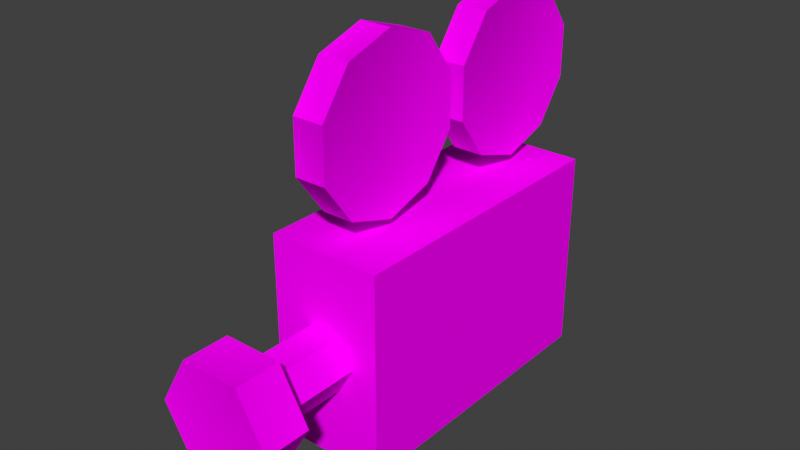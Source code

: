 # Source: camera.blend  (saved by Blender 4.3.34; exported with 4.5.12 LTS)
import bpy
from mathutils import Matrix  # noqa: F401  (used for matrix-valued properties, if any)

bpy.ops.wm.read_factory_settings(use_empty=True)
scene = bpy.context.scene
scene.name = 'camera_reference'

# ---- images (referenced by path relative to the original .blend; pixels are not part of the script)
import os
ASSET_DIR = os.environ.get("B2B_ASSET_DIR", "")  # directory of the original .blend (textures are referenced by path, not embedded)
HERE = os.path.dirname(os.path.abspath(__file__))  # packed textures are extracted next to this script under _unpacked/

def load_image(name, relpath, width, height, colorspace="sRGB"):
    """Load a texture the original file referenced (path relative to the .blend, or extracted next to this script)."""
    p = next((c for c in (os.path.join(HERE, relpath), os.path.join(ASSET_DIR, relpath)) if relpath and os.path.exists(c)), "")
    if p:
        img = bpy.data.images.load(p, check_existing=True)
        img.name = name
    else:  # same state as the original file: an image datablock whose file is absent (Cycles renders it pink)
        img = bpy.data.images.new(name, width, height)
        img.source = "FILE"
        img.filepath = "//" + (relpath or name)
    img.colorspace_settings.name = colorspace
    return img
img_camera_ab_tga = load_image('camera_ab.tga', 'textures/camera_ab.tga', 1024, 1024, 'sRGB')

# ---- materials (node trees are filled in below, after node groups)
mat_camera = bpy.data.materials.new('camera')

# ---- material node trees
mat_camera.use_nodes = True; mat_camera.node_tree.nodes.clear()
_N = mat_camera.node_tree.nodes; _L = mat_camera.node_tree.links
n0 = _N.new('ShaderNodeBsdfPrincipled'); n0.name = 'Principled BSDF'; n0.location = (10, 300)
n0.inputs[2].default_value = 0.0
n0.inputs[13].default_value = 0.0
n1 = _N.new('ShaderNodeOutputMaterial'); n1.name = 'Material Output'; n1.location = (300, 300)
n2 = _N.new('ShaderNodeTexImage'); n2.name = 'Image Texture'; n2.location = (-280, 278)
n2.image = img_camera_ab_tga
n2.interpolation = 'Closest'
_L.new(n0.outputs[0], n1.inputs[0])
_L.new(n2.outputs[0], n0.inputs[0])
n1.is_active_output = True

# ---- world
world_world = bpy.data.worlds.new('World'); scene.world = world_world
world_world.use_nodes = True; world_world.node_tree.nodes.clear()
_N = world_world.node_tree.nodes; _L = world_world.node_tree.links
n0 = _N.new('ShaderNodeOutputWorld'); n0.name = 'World Output'; n0.location = (300, 300)
n1 = _N.new('ShaderNodeBackground'); n1.name = 'Background'; n1.location = (10, 300)
n1.inputs[0].default_value = (0.05088, 0.05088, 0.05088, 1.0)
_L.new(n1.outputs[0], n0.inputs[0])
n0.is_active_output = True
world_world.color = (0.05088, 0.05088, 0.05088)
world_world.sun_shadow_jitter_overblur = 0.0

# ---- meshes
me_camera_mesh = bpy.data.meshes.new('camera_mesh')
me_camera_mesh.from_pydata([(0.09281, -0.6744, 1.277), (0.09281, -0.3812, 1.372), (0.09281, -0.2, 1.621), (0.09281, -0.2, 1.93), (0.09281, -0.3812, 2.179), (0.09281, -0.6744, 2.274), (0.09281, -0.9676, 2.179), (0.09281, -1.149, 1.93), (0.09281, -1.149, 1.621), (0.09281, -0.9676, 1.372), (-0.09281, -0.9676, 1.372), (-0.09281, -0.6744, 1.277), (-0.09281, -0.6744, 2.274), (-0.09281, -0.9676, 2.179), (-0.09281, -0.3812, 1.372), (-0.09281, -0.2, 1.621), (-0.09281, -1.149, 1.621), (-0.09281, -0.2, 1.93), (-0.09281, -0.3812, 2.179), (-0.09281, -1.149, 1.93), (0.09281, 0.3816, 1.277), (0.09281, 0.6748, 1.372), (0.09281, 0.856, 1.621), (0.09281, 0.856, 1.93), (0.09281, 0.6748, 2.179), (0.09281, 0.3816, 2.274), (0.09281, 0.08842, 2.179), (0.09281, -0.09279, 1.93), (0.09281, -0.09279, 1.621), (0.09281, 0.08842, 1.372), (-0.09281, 0.08842, 1.372), (-0.09281, 0.3816, 1.277), (-0.09281, 0.3816, 2.274), (-0.09281, 0.08842, 2.179), (-0.09281, 0.6748, 1.372), (-0.09281, 0.856, 1.621), (-0.09281, -0.09279, 1.621), (-0.09281, 0.856, 1.93), (-0.09281, 0.6748, 2.179), (-0.09281, -0.09279, 1.93), (-0.3373, 0.6814, 0.01133), (-0.3373, 0.6814, 1.218), (0.3373, 0.6814, 1.218), (0.3373, 0.6814, 0.01133), (0.3373, -1.086, 0.01133), (-0.3373, -1.086, 0.01133), (-0.3373, -1.086, 1.218), (0.3373, -1.086, 1.218), (-0.1749, -1.571, 0.3119), (-0.1749, -1.845, 0.3119), (-0.3497, -1.845, 0.6148), (-0.3497, -1.571, 0.6148), (-0.1858, -0.9433, 0.6148), (-0.09291, -0.9433, 0.4539), (-0.09291, -1.517, 0.4539), (-0.1858, -1.517, 0.6148), (0.09291, -0.9433, 0.7757), (-0.09291, -0.9433, 0.7757), (-0.09291, -1.517, 0.7757), (0.09291, -1.517, 0.7757), (0.1749, -1.571, 0.3119), (0.1749, -1.845, 0.3119), (0.09291, -0.9433, 0.4539), (0.09291, -1.517, 0.4539), (0.3497, -1.845, 0.6148), (0.1749, -1.845, 0.9177), (-0.1749, -1.845, 0.9177), (0.3497, -1.571, 0.6148), (0.1858, -0.9433, 0.6148), (0.1858, -1.517, 0.6148), (0.1749, -1.571, 0.9177), (-0.1749, -1.571, 0.9177)], [], [(0, 1, 2), (0, 2, 3), (0, 3, 4), (0, 4, 5), (0, 5, 6), (0, 6, 7), (0, 7, 8), (0, 8, 9), (0, 9, 10), (0, 10, 11), (6, 5, 12), (6, 12, 13), (2, 1, 14), (2, 14, 15), (9, 8, 16), (9, 16, 10), (3, 2, 15), (3, 15, 17), (4, 3, 17), (4, 17, 18), (8, 7, 19), (8, 19, 16), (1, 0, 11), (1, 11, 14), (5, 4, 18), (5, 18, 12), (7, 6, 13), (7, 13, 19), (10, 16, 19), (10, 19, 13), (10, 13, 12), (10, 12, 18), (10, 18, 17), (10, 17, 15), (10, 15, 14), (10, 14, 11), (20, 21, 22), (20, 22, 23), (20, 23, 24), (20, 24, 25), (20, 25, 26), (20, 26, 27), (20, 27, 28), (20, 28, 29), (20, 29, 30), (20, 30, 31), (26, 25, 32), (26, 32, 33), (22, 21, 34), (22, 34, 35), (29, 28, 36), (29, 36, 30), (23, 22, 35), (23, 35, 37), (24, 23, 37), (24, 37, 38), (28, 27, 39), (28, 39, 36), (21, 20, 31), (21, 31, 34), (25, 24, 38), (25, 38, 32), (27, 26, 33), (27, 33, 39), (30, 36, 39), (30, 39, 33), (30, 33, 32), (30, 32, 38), (30, 38, 37), (30, 37, 35), (30, 35, 34), (30, 34, 31), (40, 41, 42), (40, 42, 43), (40, 43, 44), (40, 44, 45), (40, 45, 46), (40, 46, 41), (43, 42, 47), (43, 47, 44), (41, 46, 47), (41, 47, 42), (45, 44, 47), (45, 47, 46), (48, 49, 50), (48, 50, 51), (52, 53, 54), (52, 54, 55), (56, 57, 58), (56, 58, 59), (60, 61, 49), (60, 49, 48), (53, 62, 63), (53, 63, 54), (49, 61, 64), (49, 64, 65), (49, 65, 66), (49, 66, 50), (67, 64, 61), (67, 61, 60), (62, 68, 69), (62, 69, 63), (70, 65, 64), (70, 64, 67), (71, 66, 65), (71, 65, 70), (68, 56, 59), (68, 59, 69), (57, 52, 55), (57, 55, 58), (51, 50, 66), (51, 66, 71), (54, 48, 51), (54, 51, 55), (63, 60, 48), (63, 48, 54), (69, 67, 60), (69, 60, 63), (59, 70, 67), (59, 67, 69), (58, 71, 70), (58, 70, 59), (55, 51, 71), (55, 71, 58)])
me_camera_mesh.polygons.foreach_set('use_smooth', [True] * 124)
_k = set([(0, 1), (0, 9), (0, 11), (1, 2), (1, 14), (2, 3), (2, 15), (3, 4), (3, 17), (4, 5), (4, 18), (5, 6), (5, 12), (6, 7), (6, 13), (7, 8), (7, 19), (8, 9), (8, 16), (9, 10), (10, 11), (10, 16), (11, 14), (12, 13), (12, 18), (13, 19), (14, 15), (15, 17), (16, 19), (17, 18), (20, 21), (20, 29), (20, 31), (21, 22), (21, 34), (22, 23), (22, 35), (23, 24), (23, 37), (24, 25), (24, 38), (25, 26), (25, 32), (26, 27), (26, 33), (27, 28), (27, 39), (28, 29), (28, 36), (29, 30), (30, 31), (30, 36), (31, 34), (32, 33), (32, 38), (33, 39), (34, 35), (35, 37), (36, 39), (37, 38), (40, 41), (40, 43), (40, 45), (41, 42), (41, 46), (42, 43), (42, 47), (43, 44), (44, 45), (44, 47), (45, 46), (46, 47), (48, 49), (48, 51), (48, 60), (49, 50), (49, 61), (50, 51), (50, 66), (51, 71), (52, 55), (53, 54), (54, 55), (54, 63), (55, 58), (56, 59), (57, 58), (58, 59), (59, 69), (60, 61), (60, 67), (61, 64), (62, 63), (63, 69), (64, 65), (64, 67), (65, 66), (65, 70), (66, 71), (67, 70), (68, 69), (70, 71)])
me_camera_mesh.attributes.new('sharp_edge', 'BOOLEAN', 'EDGE').data.foreach_set('value', [ (min(e.vertices), max(e.vertices)) in _k for e in me_camera_mesh.edges])
_uv = me_camera_mesh.uv_layers.new(name='Float2')
_uv.uv.foreach_set('vector', [0.2505, 0.4327, 0.3815, 0.4752, 0.4624, 0.5866, 0.2505, 0.4327, 0.4624, 0.5866, 0.4624, 0.7243, 0.2505, 0.4327, 0.4624, 0.7243, 0.3815, 0.8357, 0.2505, 0.4327, 0.3815, 0.8357, 0.2505, 0.8782, 0.2505, 0.4327, 0.2505, 0.8782, 0.1196, 0.8357, 0.2505, 0.4327, 0.1196, 0.8357, 0.03867, 0.7243, 0.2505, 0.4327, 0.03867, 0.7243, 0.03867, 0.5866, 0.2505, 0.4327, 0.03867, 0.5866, 0.1196, 0.4752, 0.6902, 0.9851, 0.5952, 0.9851, 0.5952, 0.9013, 0.6902, 0.9851, 0.5952, 0.9013, 0.6902, 0.9013, 0.3103, 0.9851, 0.2154, 0.9851, 0.2154, 0.9013, 0.3103, 0.9851, 0.2154, 0.9013, 0.3103, 0.9013, 0.8801, 0.9851, 0.7851, 0.9851, 0.7851, 0.9013, 0.8801, 0.9851, 0.7851, 0.9013, 0.8801, 0.9013, 0.5952, 0.9851, 0.5002, 0.9851, 0.5002, 0.9013, 0.5952, 0.9851, 0.5002, 0.9013, 0.5952, 0.9013, 0.9751, 0.9851, 0.8801, 0.9851, 0.8801, 0.9013, 0.9751, 0.9851, 0.8801, 0.9013, 0.9751, 0.9013, 0.1204, 0.9851, 0.02543, 0.9851, 0.02543, 0.9013, 0.1204, 0.9851, 0.02543, 0.9013, 0.1204, 0.9013, 0.5002, 0.9851, 0.4053, 0.9851, 0.4053, 0.9013, 0.5002, 0.9851, 0.4053, 0.9013, 0.5002, 0.9013, 0.7851, 0.9851, 0.6902, 0.9851, 0.6902, 0.9013, 0.7851, 0.9851, 0.6902, 0.9013, 0.7851, 0.9013, 0.2154, 0.9851, 0.1204, 0.9851, 0.1204, 0.9013, 0.2154, 0.9851, 0.1204, 0.9013, 0.2154, 0.9013, 0.4053, 0.9851, 0.3103, 0.9851, 0.3103, 0.9013, 0.4053, 0.9851, 0.3103, 0.9013, 0.4053, 0.9013, 0.1196, 0.4752, 0.03867, 0.5866, 0.03867, 0.7243, 0.1196, 0.4752, 0.03867, 0.7243, 0.1196, 0.8357, 0.1196, 0.4752, 0.1196, 0.8357, 0.2505, 0.8782, 0.1196, 0.4752, 0.2505, 0.8782, 0.3815, 0.8357, 0.1196, 0.4752, 0.3815, 0.8357, 0.4624, 0.7243, 0.1196, 0.4752, 0.4624, 0.7243, 0.4624, 0.5866, 0.1196, 0.4752, 0.4624, 0.5866, 0.3815, 0.4752, 0.1196, 0.4752, 0.3815, 0.4752, 0.2505, 0.4327, 0.2499, 0.4327, 0.3808, 0.4752, 0.4618, 0.5866, 0.2499, 0.4327, 0.4618, 0.5866, 0.4618, 0.7243, 0.2499, 0.4327, 0.4618, 0.7243, 0.3808, 0.8357, 0.2499, 0.4327, 0.3808, 0.8357, 0.2499, 0.8782, 0.2499, 0.4327, 0.2499, 0.8782, 0.119, 0.8357, 0.2499, 0.4327, 0.119, 0.8357, 0.03805, 0.7243, 0.2499, 0.4327, 0.03805, 0.7243, 0.03805, 0.5866, 0.2499, 0.4327, 0.03805, 0.5866, 0.119, 0.4752, 0.6902, 0.9851, 0.5952, 0.9851, 0.5952, 0.9013, 0.6902, 0.9851, 0.5952, 0.9013, 0.6902, 0.9013, 0.3103, 0.9851, 0.2154, 0.9851, 0.2154, 0.9013, 0.3103, 0.9851, 0.2154, 0.9013, 0.3103, 0.9013, 0.8801, 0.9851, 0.7851, 0.9851, 0.7851, 0.9013, 0.8801, 0.9851, 0.7851, 0.9013, 0.8801, 0.9013, 0.5952, 0.9851, 0.5002, 0.9851, 0.5002, 0.9013, 0.5952, 0.9851, 0.5002, 0.9013, 0.5952, 0.9013, 0.9751, 0.9851, 0.8801, 0.9851, 0.8801, 0.9013, 0.9751, 0.9851, 0.8801, 0.9013, 0.9751, 0.9013, 0.1204, 0.9851, 0.02543, 0.9851, 0.02543, 0.9013, 0.1204, 0.9851, 0.02543, 0.9013, 0.1204, 0.9013, 0.5002, 0.9851, 0.4053, 0.9851, 0.4053, 0.9013, 0.5002, 0.9851, 0.4053, 0.9013, 0.5002, 0.9013, 0.7851, 0.9851, 0.6902, 0.9851, 0.6902, 0.9013, 0.7851, 0.9851, 0.6902, 0.9013, 0.7851, 0.9013, 0.2154, 0.9851, 0.1204, 0.9851, 0.1204, 0.9013, 0.2154, 0.9851, 0.1204, 0.9013, 0.2154, 0.9013, 0.4053, 0.9851, 0.3103, 0.9851, 0.3103, 0.9013, 0.4053, 0.9851, 0.3103, 0.9013, 0.4053, 0.9013, 0.119, 0.4752, 0.03805, 0.5866, 0.03805, 0.7243, 0.119, 0.4752, 0.03805, 0.7243, 0.119, 0.8357, 0.119, 0.4752, 0.119, 0.8357, 0.2499, 0.8782, 0.119, 0.4752, 0.2499, 0.8782, 0.3808, 0.8357, 0.119, 0.4752, 0.3808, 0.8357, 0.4618, 0.7243, 0.119, 0.4752, 0.4618, 0.7243, 0.4618, 0.5866, 0.119, 0.4752, 0.4618, 0.5866, 0.3808, 0.4752, 0.119, 0.4752, 0.3808, 0.4752, 0.2499, 0.4327, 0.4683, 0.00651, 0.4683, 0.5272, 0.9935, 0.5272, 0.4683, 0.00651, 0.9935, 0.5272, 0.9935, 0.00651, 0.9932, 0.5213, 0.9932, 0.008415, 0.4685, 0.008415, 0.9932, 0.5213, 0.4685, 0.008415, 0.4685, 0.5213, 0.9932, 0.008377, 0.4685, 0.008377, 0.4685, 0.5253, 0.9932, 0.008377, 0.4685, 0.5253, 0.9932, 0.5253, 0.9932, 0.008377, 0.9932, 0.5253, 0.4685, 0.5253, 0.9932, 0.008377, 0.4685, 0.5253, 0.4685, 0.008377, 0.9932, 0.5253, 0.4685, 0.5253, 0.4685, 0.01242, 0.9932, 0.5253, 0.4685, 0.01242, 0.9932, 0.01242, 0.4683, 0.00651, 0.9935, 0.00651, 0.9935, 0.5272, 0.4683, 0.00651, 0.9935, 0.5272, 0.4683, 0.5272, 0.7371, 0.5468, 0.7371, 0.6296, 0.659, 0.6296, 0.7371, 0.5468, 0.659, 0.6296, 0.659, 0.5468, 0.1632, 0.02098, 0.2356, 0.02098, 0.2356, 0.3909, 0.1632, 0.02098, 0.2356, 0.3909, 0.1632, 0.3909, 0.01846, 0.02098, 0.09082, 0.02098, 0.09082, 0.3909, 0.01846, 0.02098, 0.09082, 0.3909, 0.01846, 0.3909, 0.8152, 0.5468, 0.8152, 0.6296, 0.7371, 0.6296, 0.8152, 0.5468, 0.7371, 0.6296, 0.7371, 0.5468, 0.2356, 0.02098, 0.3079, 0.02098, 0.3079, 0.3909, 0.2356, 0.02098, 0.3079, 0.3909, 0.2356, 0.3909, 0.7947, 0.6482, 0.9218, 0.6482, 0.9854, 0.7584, 0.7947, 0.6482, 0.9854, 0.7584, 0.9218, 0.8685, 0.7947, 0.6482, 0.9218, 0.8685, 0.7947, 0.8685, 0.7947, 0.6482, 0.7947, 0.8685, 0.7311, 0.7584, 0.8933, 0.5468, 0.8933, 0.6296, 0.8152, 0.6296, 0.8933, 0.5468, 0.8152, 0.6296, 0.8152, 0.5468, 0.3079, 0.02098, 0.3803, 0.02098, 0.3803, 0.3909, 0.3079, 0.02098, 0.3803, 0.3909, 0.3079, 0.3909, 0.9713, 0.5468, 0.9713, 0.6296, 0.8933, 0.6296, 0.9713, 0.5468, 0.8933, 0.6296, 0.8933, 0.5468, 0.5809, 0.5468, 0.5809, 0.6296, 0.5029, 0.6296, 0.5809, 0.5468, 0.5029, 0.6296, 0.5029, 0.5468, 0.3803, 0.02098, 0.4526, 0.02098, 0.4526, 0.3909, 0.3803, 0.02098, 0.4526, 0.3909, 0.3803, 0.3909, 0.09082, 0.02098, 0.1632, 0.02098, 0.1632, 0.3909, 0.09082, 0.02098, 0.1632, 0.3909, 0.09082, 0.3909, 0.659, 0.5468, 0.659, 0.6296, 0.5809, 0.6296, 0.659, 0.5468, 0.5809, 0.6296, 0.5809, 0.5468, 0.623, 0.7054, 0.6543, 0.6513, 0.7209, 0.7668, 0.623, 0.7054, 0.7209, 0.7668, 0.6584, 0.7668, 0.5521, 0.7054, 0.5209, 0.6513, 0.6543, 0.6513, 0.5521, 0.7054, 0.6543, 0.6513, 0.623, 0.7054, 0.5167, 0.7668, 0.4542, 0.7668, 0.5209, 0.6513, 0.5167, 0.7668, 0.5209, 0.6513, 0.5521, 0.7054, 0.5521, 0.8281, 0.5209, 0.8823, 0.4542, 0.7668, 0.5521, 0.8281, 0.4542, 0.7668, 0.5167, 0.7668, 0.623, 0.8281, 0.6543, 0.8823, 0.5209, 0.8823, 0.623, 0.8281, 0.5209, 0.8823, 0.5521, 0.8281, 0.6584, 0.7668, 0.7209, 0.7668, 0.6543, 0.8823, 0.6584, 0.7668, 0.6543, 0.8823, 0.623, 0.8281])
me_camera_mesh.materials.append(mat_camera)
me_camera_mesh.update()
me_camera_mesh.normals_split_custom_set([tuple(v) for v in zip(*[iter([0.9878, -0.08082, 0.1331, 0.9858, -0.1547, 0.06481, 0.9859, -0.1203, 0.1161, 0.9878, -0.08082, 0.1331, 0.9859, -0.1203, 0.1161, 0.9865, -0.164, 0.003959, 0.9878, -0.08082, 0.1331, 0.9865, -0.164, 0.003959, 0.9868, -0.1177, -0.1109, 0.9878, -0.08082, 0.1331, 0.9868, -0.1177, -0.1109, 0.987, 3.878e-06, -0.1609, 0.9878, -0.08082, 0.1331, 0.987, 3.878e-06, -0.1609, 0.9868, 0.1177, -0.1109, 0.9878, -0.08082, 0.1331, 0.9868, 0.1177, -0.1109, 0.9865, 0.164, 0.003955, 0.9878, -0.08082, 0.1331, 0.9865, 0.164, 0.003955, 0.9859, 0.1204, 0.1161, 0.9878, -0.08082, 0.1331, 0.9859, 0.1204, 0.1161, 0.9858, 0.01382, 0.1672, -0.1406, -0.3689, -0.9188, -0.0721, -0.1606, -0.9844, 0.04979, -0.165, -0.985, -0.1406, -0.3689, -0.9188, 0.04979, -0.165, -0.985, 0.1678, -0.3046, -0.9376, -0.1269, -0.2096, 0.9695, -0.1137, -0.4132, 0.9035, 0.05172, -0.4507, 0.8912, -0.1269, -0.2096, 0.9695, 0.05172, -0.4507, 0.8912, 0.164, -0.3048, 0.9382, -0.08048, 0.7115, -0.6981, -0.0721, 0.8866, -0.4569, 0.05349, 0.8908, -0.4513, -0.08048, 0.7115, -0.6981, 0.05349, 0.8908, -0.4513, 0.164, 0.7981, -0.5798, -0.1515, -0.8399, -0.5211, -0.08048, -0.7115, -0.6981, 0.05365, -0.7041, -0.708, -0.1515, -0.8399, -0.5211, 0.05365, -0.7041, -0.708, 0.1475, -0.8284, -0.5403, -0.08906, 0.9865, -0.1377, -0.1466, 0.9859, 0.08048, 0.0, 0.9865, 0.164, -0.08906, 0.9865, -0.1377, 0.0, 0.9865, 0.164, 0.1617, 0.9868, 0.0, -0.1002, 0.873, 0.4774, -0.1377, 0.7457, 0.6519, 0.0, 0.7033, 0.7109, -0.1002, 0.873, 0.4774, 0.0, 0.7033, 0.7109, 0.1609, 0.7985, 0.5801, -0.1466, -0.9859, 0.08048, -0.08906, -0.9865, -0.1377, 0.05349, -0.9859, -0.1585, -0.1466, -0.9859, 0.08048, 0.05349, -0.9859, -0.1585, 0.1589, -0.9858, 0.05365, -0.1515, 0.2361, -0.9599, -0.06691, 0.4389, -0.896, 0.0, 0.4642, -0.8857, -0.1515, 0.2361, -0.9599, 0.0, 0.4642, -0.8857, 0.1585, 0.2538, -0.9542, -0.1137, 0.4132, 0.9035, -0.1269, 0.2096, 0.9695, 0.0, 0.152, 0.9884, -0.1137, 0.4132, 0.9035, 0.0, 0.152, 0.9884, 0.1532, 0.3541, 0.9226, -0.1377, -0.7457, 0.6519, -0.1002, -0.873, 0.4774, 0.0, -0.8945, 0.4471, -0.1377, -0.7457, 0.6519, 0.0, -0.8945, 0.4471, 0.1585, -0.7662, 0.6228, -0.9878, -0.01671, 0.1548, -0.9858, 0.08348, 0.1455, -0.9859, 0.1526, 0.06844, -0.9878, -0.01671, 0.1548, -0.9859, 0.1526, 0.06844, -0.9865, 0.156, 0.05068, -0.9878, -0.01671, 0.1548, -0.9865, 0.156, 0.05068, -0.9868, 0.1085, -0.1199, -0.9878, -0.01671, 0.1548, -0.9868, 0.1085, -0.1199, -0.987, 0.09455, -0.1301, -0.9878, -0.01671, 0.1548, -0.987, 0.09455, -0.1301, -0.9868, 5.825e-09, -0.1617, -0.9878, -0.01671, 0.1548, -0.9868, 5.825e-09, -0.1617, -0.9865, -0.09641, -0.1327, -0.9878, -0.01671, 0.1548, -0.9865, -0.09641, -0.1327, -0.9859, -0.1637, 0.03432, -0.9878, -0.01671, 0.1548, -0.9859, -0.1637, 0.03432, -0.9858, -0.1595, 0.05184, 0.9878, -0.08082, 0.1331, 0.9858, -0.1547, 0.06481, 0.9859, -0.1203, 0.1161, 0.9878, -0.08082, 0.1331, 0.9859, -0.1203, 0.1161, 0.9865, -0.164, 0.00396, 0.9878, -0.08082, 0.1331, 0.9865, -0.164, 0.00396, 0.9868, -0.1177, -0.1109, 0.9878, -0.08082, 0.1331, 0.9868, -0.1177, -0.1109, 0.987, 3.9e-06, -0.1609, 0.9878, -0.08082, 0.1331, 0.987, 3.9e-06, -0.1609, 0.9868, 0.1177, -0.1109, 0.9878, -0.08082, 0.1331, 0.9868, 0.1177, -0.1109, 0.9865, 0.164, 0.003955, 0.9878, -0.08082, 0.1331, 0.9865, 0.164, 0.003955, 0.9859, 0.1204, 0.1161, 0.9878, -0.08082, 0.1331, 0.9859, 0.1204, 0.1161, 0.9858, 0.01382, 0.1672, -0.1406, -0.3689, -0.9188, -0.0721, -0.1606, -0.9844, 0.04979, -0.165, -0.985, -0.1406, -0.3689, -0.9188, 0.04979, -0.165, -0.985, 0.1678, -0.3046, -0.9376, -0.1269, -0.2096, 0.9695, -0.1137, -0.4132, 0.9035, 0.05172, -0.4507, 0.8912, -0.1269, -0.2096, 0.9695, 0.05172, -0.4507, 0.8912, 0.164, -0.3048, 0.9382, -0.08048, 0.7115, -0.6981, -0.0721, 0.8866, -0.4569, 0.05349, 0.8908, -0.4513, -0.08048, 0.7115, -0.6981, 0.05349, 0.8908, -0.4513, 0.164, 0.7981, -0.5798, -0.1515, -0.8399, -0.5211, -0.08048, -0.7115, -0.6981, 0.05365, -0.7041, -0.708, -0.1515, -0.8399, -0.5211, 0.05365, -0.7041, -0.708, 0.1475, -0.8284, -0.5403, -0.08906, 0.9865, -0.1377, -0.1466, 0.9859, 0.08048, 0.0, 0.9865, 0.164, -0.08906, 0.9865, -0.1377, 0.0, 0.9865, 0.164, 0.1617, 0.9868, 0.0, -0.1002, 0.873, 0.4774, -0.1377, 0.7457, 0.6519, 0.0, 0.7033, 0.7109, -0.1002, 0.873, 0.4774, 0.0, 0.7033, 0.7109, 0.1609, 0.7985, 0.5801, -0.1466, -0.9859, 0.08048, -0.08906, -0.9865, -0.1377, 0.05349, -0.9859, -0.1585, -0.1466, -0.9859, 0.08048, 0.05349, -0.9859, -0.1585, 0.1589, -0.9858, 0.05365, -0.1515, 0.2361, -0.9599, -0.06691, 0.4389, -0.896, 0.0, 0.4642, -0.8857, -0.1515, 0.2361, -0.9599, 0.0, 0.4642, -0.8857, 0.1585, 0.2538, -0.9542, -0.1137, 0.4132, 0.9035, -0.1269, 0.2096, 0.9695, 0.0, 0.152, 0.9884, -0.1137, 0.4132, 0.9035, 0.0, 0.152, 0.9884, 0.1532, 0.3541, 0.9226, -0.1377, -0.7457, 0.6519, -0.1002, -0.873, 0.4774, 0.0, -0.8945, 0.4471, -0.1377, -0.7457, 0.6519, 0.0, -0.8945, 0.4471, 0.1585, -0.7662, 0.6228, -0.9878, -0.01671, 0.1548, -0.9858, 0.08348, 0.1455, -0.9859, 0.1526, 0.06844, -0.9878, -0.01671, 0.1548, -0.9859, 0.1526, 0.06844, -0.9865, 0.156, 0.05068, -0.9878, -0.01671, 0.1548, -0.9865, 0.156, 0.05068, -0.9868, 0.1085, -0.1199, -0.9878, -0.01671, 0.1548, -0.9868, 0.1085, -0.1199, -0.987, 0.09455, -0.1301, -0.9878, -0.01671, 0.1548, -0.987, 0.09455, -0.1301, -0.9868, 5.825e-09, -0.1617, -0.9878, -0.01671, 0.1548, -0.9868, 5.825e-09, -0.1617, -0.9865, -0.09641, -0.1327, -0.9878, -0.01671, 0.1548, -0.9865, -0.09641, -0.1327, -0.9859, -0.1637, 0.03432, -0.9878, -0.01671, 0.1548, -0.9859, -0.1637, 0.03432, -0.9858, -0.1595, 0.05184, 0.0, 1.0, 0.0, 0.0, 1.0, 0.0, 0.0, 1.0, 0.0, 0.0, 1.0, 0.0, 0.0, 1.0, 0.0, 0.0, 1.0, 0.0, 0.0, 0.0, -1.0, 0.0, 0.0, -1.0, 0.0, 0.0, -1.0, 0.0, 0.0, -1.0, 0.0, 0.0, -1.0, 0.0, 0.0, -1.0, -1.0, 0.0, 0.0, -1.0, 0.0, 0.0, -1.0, 0.0, 0.0, -1.0, 0.0, 0.0, -1.0, 0.0, 0.0, -1.0, 0.0, 0.0, 1.0, 0.0, 0.0, 1.0, 0.0, 0.0, 1.0, 0.0, 0.0, 1.0, 0.0, 0.0, 1.0, 0.0, 0.0, 1.0, 0.0, 0.0, 0.0, 0.0, 1.0, 0.0, 0.0, 1.0, 0.0, 0.0, 1.0, 0.0, 0.0, 1.0, 0.0, 0.0, 1.0, 0.0, 0.0, 1.0, 0.0, -1.0, 0.0, 0.0, -1.0, 0.0, 0.0, -1.0, 0.0, 0.0, -1.0, 0.0, 0.0, -1.0, 0.0, 0.0, -1.0, 0.0, -0.8967, -0.06971, -0.4372, -0.9035, 0.04266, -0.4264, -0.8153, 0.0293, -0.5782, -0.8967, -0.06971, -0.4372, -0.8153, 0.0293, -0.5782, -0.8463, -0.09356, -0.5245, -0.866, 0.0, -0.5, -0.866, 0.0, -0.5, -0.8956, 0.08126, -0.4374, -0.866, 0.0, -0.5, -0.8956, 0.08126, -0.4374, -0.8234, 0.07538, -0.5624, 0.0, 0.0, 1.0, 0.0, 0.0, 1.0, 0.069, 0.08126, 0.9943, 0.0, 0.0, 1.0, 0.069, 0.08126, 0.9943, -0.07539, 0.07537, 0.9943, -0.06972, -0.06971, -0.9951, -0.08668, 0.04484, -0.9952, 0.04266, 0.08249, -0.9957, -0.06972, -0.06971, -0.9951, 0.04266, 0.08249, -0.9957, 0.06971, -0.06972, -0.9951, 0.0, 0.0, -1.0, 0.0, 0.0, -1.0, -0.069, 0.08126, -0.9943, 0.0, 0.0, -1.0, -0.069, 0.08126, -0.9943, 0.08126, 0.069, -0.9943, 0.07468, -0.9957, 0.05519, -0.01099, -0.9952, 0.09697, -0.09274, -0.9954, 0.02395, 0.07468, -0.9957, 0.05519, -0.09274, -0.9954, 0.02395, -0.04719, -0.9955, -0.08175, 0.07468, -0.9957, 0.05519, -0.04719, -0.9955, -0.08175, 0.0671, -0.9954, -0.06834, 0.07468, -0.9957, 0.05519, 0.0671, -0.9954, -0.06834, 0.07824, -0.9952, 0.05833, 0.8269, -0.06971, -0.5579, 0.8224, 0.05375, -0.5664, 0.8843, 0.08668, -0.4588, 0.8269, -0.06971, -0.5579, 0.8843, 0.08668, -0.4588, 0.8967, -0.06972, -0.4372, 0.866, 0.0, -0.5, 0.866, 0.0, -0.5, 0.8266, 0.08126, -0.5569, 0.866, 0.0, -0.5, 0.8266, 0.08126, -0.5569, 0.9017, 0.069, -0.4268, 0.8967, -0.06971, 0.4372, 0.8955, 0.06675, 0.44, 0.8352, 0.07927, 0.5443, 0.8967, -0.06971, 0.4372, 0.8352, 0.07927, 0.5443, 0.8269, -0.06972, 0.5579, 0.06972, -0.06971, 0.9951, 0.05376, 0.07927, 0.9954, -0.06675, 0.06674, 0.9955, 0.06972, -0.06971, 0.9951, -0.06675, 0.06674, 0.9955, -0.06971, -0.06972, 0.9951, 0.866, 0.0, 0.5, 0.866, 0.0, 0.5, 0.8988, 0.07539, 0.4319, 0.866, 0.0, 0.5, 0.8988, 0.07539, 0.4319, 0.8205, 0.069, 0.5675, -0.866, 0.0, 0.5, -0.866, 0.0, 0.5, -0.8234, 0.07538, 0.5624, -0.866, 0.0, 0.5, -0.8234, 0.07538, 0.5624, -0.9017, 0.069, 0.4268, -0.815, -0.03111, 0.5786, -0.8472, 0.09309, 0.523, -0.9017, 0.05376, 0.4291, -0.815, -0.03111, 0.5786, -0.9017, 0.05376, 0.4291, -0.8967, -0.06972, 0.4372, -0.2307, 0.9077, -0.3505, -0.1064, 0.9771, -0.1844, -0.2322, 0.9707, -0.06206, -0.2307, 0.9077, -0.3505, -0.2322, 0.9707, -0.06206, -0.4214, 0.9069, 5.946e-06, 0.1882, 0.9077, -0.375, 0.1065, 0.9771, -0.1844, -0.1064, 0.9771, -0.1844, 0.1882, 0.9077, -0.375, -0.1064, 0.9771, -0.1844, -0.2307, 0.9077, -0.3505, 0.4189, 0.9077, -0.02449, 0.2129, 0.9771, 7.078e-06, 0.1065, 0.9771, -0.1844, 0.4189, 0.9077, -0.02449, 0.1065, 0.9771, -0.1844, 0.1882, 0.9077, -0.375, 0.2107, 0.9069, 0.3649, 0.1064, 0.9771, 0.1844, 0.2129, 0.9771, 7.078e-06, 0.2107, 0.9069, 0.3649, 0.2129, 0.9771, 7.078e-06, 0.4189, 0.9077, -0.02449, -0.1882, 0.9077, 0.375, -0.1065, 0.9771, 0.1844, 0.1064, 0.9771, 0.1844, -0.1882, 0.9077, 0.375, 0.1064, 0.9771, 0.1844, 0.2107, 0.9069, 0.3649, -0.4214, 0.9069, 5.946e-06, -0.2322, 0.9707, -0.06206, -0.1065, 0.9771, 0.1844, -0.4214, 0.9069, 5.946e-06, -0.1065, 0.9771, 0.1844, -0.1882, 0.9077, 0.375])] * 3)])

# ---- objects
ob_camera = bpy.data.objects.new('camera', me_camera_mesh)

# ---- transforms, parenting, visibility, modifiers, constraints
ob_camera.location = (0.0, 0.0, 0.0)

# ---- collection membership
scene.collection.objects.link(ob_camera)

# ---- scene / render settings (as saved in the file)
scene.frame_start = 1; scene.frame_end = 250; scene.frame_set(0)
scene.render.engine = 'BLENDER_EEVEE_NEXT'
scene.view_settings.view_transform = 'Standard'
bpy.context.view_layer.update()

# ---- added for rendering (the .blend has no active camera and no usable light): camera, sun
cam_auto = bpy.data.cameras.new('AutoCamera')
cam_auto.lens = 50.0
cam_auto.sensor_width = 36.0
cam_auto.clip_end = 1000.0
ob_auto_camera = bpy.data.objects.new('AutoCamera', cam_auto)
scene.collection.objects.link(ob_auto_camera)
ob_auto_camera.location = (3.32412, -4.48359, 3.80212)
ob_auto_camera.rotation_euler = (1.09748, -7.21219e-08, 0.694738)
scene.camera = ob_auto_camera
light_auto_sun = bpy.data.lights.new('AutoSun', 'SUN')
light_auto_sun.energy = 3.0
light_auto_sun.angle = 0.0523599
ob_auto_sun = bpy.data.objects.new('AutoSun', light_auto_sun)
scene.collection.objects.link(ob_auto_sun)
ob_auto_sun.rotation_euler = (0.872665, 0.174533, 0.523599)
bpy.context.view_layer.update()
